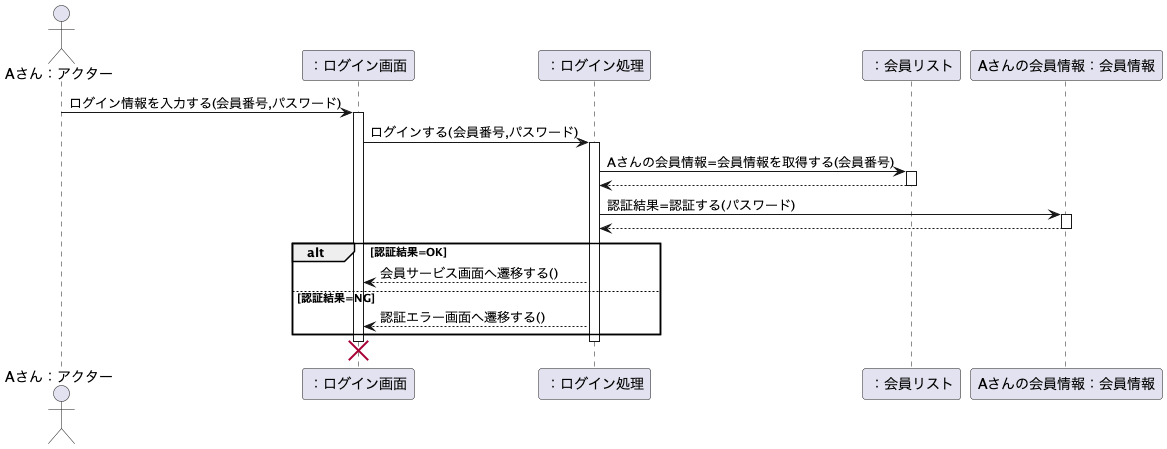

The diagram above was rendered by PlantUML. Its source (embedded in the PNG):
@startuml
actor "Aさん：アクター" as actor
participant "：ログイン画面" as login_screen
participant "：ログイン処理" as login_process
participant "：会員リスト" as member_list
participant "Aさんの会員情報：会員情報" as member_info

actor -> login_screen: ログイン情報を入力する(会員番号,パスワード)
activate login_screen
login_screen -> login_process: ログインする(会員番号,パスワード)
activate login_process

login_process -> member_list: Aさんの会員情報=会員情報を取得する(会員番号)
activate member_list
member_list --> login_process
deactivate member_list

login_process -> member_info: 認証結果=認証する(パスワード)
activate member_info
member_info --> login_process
deactivate member_info

alt 認証結果=OK
    login_process --> login_screen: 会員サービス画面へ遷移する()
else 認証結果=NG
    login_process --> login_screen: 認証エラー画面へ遷移する()
end

deactivate login_process
destroy login_screen
@enduml